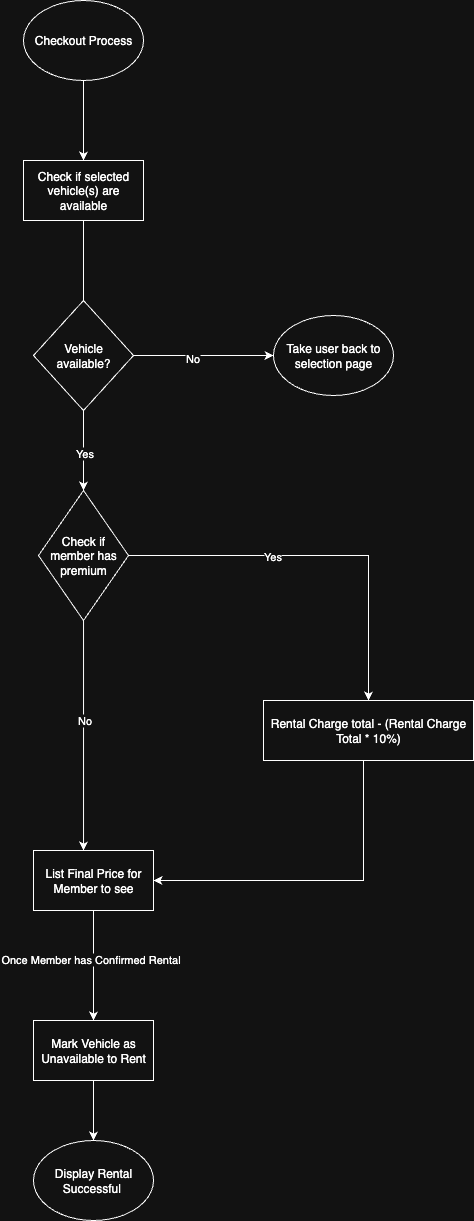

The diagram above was exported from draw.io. Its source (the exported page's mxGraphModel, read from the mxfile embedded in the PNG):
<mxGraphModel dx="1426" dy="853" grid="1" gridSize="10" guides="1" tooltips="1" connect="1" arrows="1" fold="1" page="1" pageScale="1" pageWidth="1100" pageHeight="1300" math="0" shadow="0">
  <root>
    <mxCell id="0" />
    <mxCell id="1" parent="0" />
    <mxCell id="iIl9I3PkepcWsi2osQJw-2" style="edgeStyle=orthogonalEdgeStyle;rounded=0;orthogonalLoop=1;jettySize=auto;html=1;entryX=0.5;entryY=0;entryDx=0;entryDy=0;" parent="1" source="JSBAXz5d4FjaInV3Z-Lu-1" target="iIl9I3PkepcWsi2osQJw-1" edge="1">
      <mxGeometry relative="1" as="geometry" />
    </mxCell>
    <mxCell id="JSBAXz5d4FjaInV3Z-Lu-1" value="Checkout Process" style="ellipse;whiteSpace=wrap;html=1;" parent="1" vertex="1">
      <mxGeometry x="470" y="20" width="120" height="80" as="geometry" />
    </mxCell>
    <mxCell id="iIl9I3PkepcWsi2osQJw-4" style="edgeStyle=orthogonalEdgeStyle;rounded=0;orthogonalLoop=1;jettySize=auto;html=1;entryX=0.5;entryY=0;entryDx=0;entryDy=0;endArrow=none;endFill=0;" parent="1" source="iIl9I3PkepcWsi2osQJw-1" target="iIl9I3PkepcWsi2osQJw-3" edge="1">
      <mxGeometry relative="1" as="geometry" />
    </mxCell>
    <mxCell id="iIl9I3PkepcWsi2osQJw-1" value="Check if selected vehicle(s) are available" style="rounded=0;whiteSpace=wrap;html=1;" parent="1" vertex="1">
      <mxGeometry x="470" y="180" width="120" height="60" as="geometry" />
    </mxCell>
    <mxCell id="iIl9I3PkepcWsi2osQJw-5" style="edgeStyle=orthogonalEdgeStyle;rounded=0;orthogonalLoop=1;jettySize=auto;html=1;entryX=0;entryY=0.5;entryDx=0;entryDy=0;" parent="1" source="iIl9I3PkepcWsi2osQJw-3" target="iIl9I3PkepcWsi2osQJw-6" edge="1">
      <mxGeometry relative="1" as="geometry">
        <mxPoint x="700" y="375" as="targetPoint" />
      </mxGeometry>
    </mxCell>
    <mxCell id="iIl9I3PkepcWsi2osQJw-7" value="No" style="edgeLabel;html=1;align=center;verticalAlign=middle;resizable=0;points=[];" parent="iIl9I3PkepcWsi2osQJw-5" vertex="1" connectable="0">
      <mxGeometry x="-0.1714" y="-2" relative="1" as="geometry">
        <mxPoint as="offset" />
      </mxGeometry>
    </mxCell>
    <mxCell id="iIl9I3PkepcWsi2osQJw-9" style="edgeStyle=orthogonalEdgeStyle;rounded=0;orthogonalLoop=1;jettySize=auto;html=1;entryX=0.5;entryY=0;entryDx=0;entryDy=0;" parent="1" source="iIl9I3PkepcWsi2osQJw-3" target="iIl9I3PkepcWsi2osQJw-8" edge="1">
      <mxGeometry relative="1" as="geometry" />
    </mxCell>
    <mxCell id="iIl9I3PkepcWsi2osQJw-25" value="Yes" style="edgeLabel;html=1;align=center;verticalAlign=middle;resizable=0;points=[];" parent="iIl9I3PkepcWsi2osQJw-9" vertex="1" connectable="0">
      <mxGeometry x="0.05" relative="1" as="geometry">
        <mxPoint as="offset" />
      </mxGeometry>
    </mxCell>
    <mxCell id="iIl9I3PkepcWsi2osQJw-3" value="Vehicle&lt;div&gt;available?&lt;/div&gt;" style="rhombus;whiteSpace=wrap;html=1;" parent="1" vertex="1">
      <mxGeometry x="480" y="320" width="100" height="110" as="geometry" />
    </mxCell>
    <mxCell id="iIl9I3PkepcWsi2osQJw-6" value="Take user back to selection page" style="ellipse;whiteSpace=wrap;html=1;" parent="1" vertex="1">
      <mxGeometry x="720" y="335" width="120" height="80" as="geometry" />
    </mxCell>
    <mxCell id="iIl9I3PkepcWsi2osQJw-10" style="edgeStyle=orthogonalEdgeStyle;rounded=0;orthogonalLoop=1;jettySize=auto;html=1;entryX=0.5;entryY=0;entryDx=0;entryDy=0;" parent="1" source="iIl9I3PkepcWsi2osQJw-8" target="iIl9I3PkepcWsi2osQJw-12" edge="1">
      <mxGeometry relative="1" as="geometry">
        <mxPoint x="690" y="575" as="targetPoint" />
      </mxGeometry>
    </mxCell>
    <mxCell id="iIl9I3PkepcWsi2osQJw-11" value="Yes" style="edgeLabel;html=1;align=center;verticalAlign=middle;resizable=0;points=[];" parent="iIl9I3PkepcWsi2osQJw-10" vertex="1" connectable="0">
      <mxGeometry x="-0.2554" relative="1" as="geometry">
        <mxPoint as="offset" />
      </mxGeometry>
    </mxCell>
    <mxCell id="iIl9I3PkepcWsi2osQJw-8" value="Check if member has premium" style="rhombus;whiteSpace=wrap;html=1;" parent="1" vertex="1">
      <mxGeometry x="485" y="510" width="90" height="130" as="geometry" />
    </mxCell>
    <mxCell id="iIl9I3PkepcWsi2osQJw-15" style="edgeStyle=orthogonalEdgeStyle;rounded=0;orthogonalLoop=1;jettySize=auto;html=1;entryX=1;entryY=0.5;entryDx=0;entryDy=0;" parent="1" source="iIl9I3PkepcWsi2osQJw-12" target="iIl9I3PkepcWsi2osQJw-13" edge="1">
      <mxGeometry relative="1" as="geometry">
        <Array as="points">
          <mxPoint x="810" y="900" />
        </Array>
      </mxGeometry>
    </mxCell>
    <mxCell id="iIl9I3PkepcWsi2osQJw-12" value="Rental Charge total - (Rental Charge Total * 10%)" style="rounded=0;whiteSpace=wrap;html=1;" parent="1" vertex="1">
      <mxGeometry x="710" y="720" width="210" height="60" as="geometry" />
    </mxCell>
    <mxCell id="iIl9I3PkepcWsi2osQJw-21" style="edgeStyle=orthogonalEdgeStyle;rounded=0;orthogonalLoop=1;jettySize=auto;html=1;" parent="1" source="iIl9I3PkepcWsi2osQJw-13" target="iIl9I3PkepcWsi2osQJw-19" edge="1">
      <mxGeometry relative="1" as="geometry">
        <mxPoint x="540" y="1040" as="targetPoint" />
      </mxGeometry>
    </mxCell>
    <mxCell id="iIl9I3PkepcWsi2osQJw-22" value="Once Member has Confirmed Rental" style="edgeLabel;html=1;align=center;verticalAlign=middle;resizable=0;points=[];" parent="iIl9I3PkepcWsi2osQJw-21" vertex="1" connectable="0">
      <mxGeometry x="-0.1273" y="-4" relative="1" as="geometry">
        <mxPoint as="offset" />
      </mxGeometry>
    </mxCell>
    <mxCell id="iIl9I3PkepcWsi2osQJw-13" value="List Final Price for Member to see" style="rounded=0;whiteSpace=wrap;html=1;" parent="1" vertex="1">
      <mxGeometry x="480" y="870" width="120" height="60" as="geometry" />
    </mxCell>
    <mxCell id="iIl9I3PkepcWsi2osQJw-14" style="edgeStyle=orthogonalEdgeStyle;rounded=0;orthogonalLoop=1;jettySize=auto;html=1;entryX=0.417;entryY=0;entryDx=0;entryDy=0;entryPerimeter=0;" parent="1" source="iIl9I3PkepcWsi2osQJw-8" target="iIl9I3PkepcWsi2osQJw-13" edge="1">
      <mxGeometry relative="1" as="geometry" />
    </mxCell>
    <mxCell id="iIl9I3PkepcWsi2osQJw-17" value="No" style="edgeLabel;html=1;align=center;verticalAlign=middle;resizable=0;points=[];" parent="iIl9I3PkepcWsi2osQJw-14" vertex="1" connectable="0">
      <mxGeometry x="-0.1562" y="4" relative="1" as="geometry">
        <mxPoint x="-4" y="3" as="offset" />
      </mxGeometry>
    </mxCell>
    <mxCell id="iIl9I3PkepcWsi2osQJw-24" style="edgeStyle=orthogonalEdgeStyle;rounded=0;orthogonalLoop=1;jettySize=auto;html=1;entryX=0.5;entryY=0;entryDx=0;entryDy=0;" parent="1" source="iIl9I3PkepcWsi2osQJw-19" target="iIl9I3PkepcWsi2osQJw-23" edge="1">
      <mxGeometry relative="1" as="geometry" />
    </mxCell>
    <mxCell id="iIl9I3PkepcWsi2osQJw-19" value="Mark Vehicle as Unavailable to Rent" style="rounded=0;whiteSpace=wrap;html=1;" parent="1" vertex="1">
      <mxGeometry x="480" y="1040" width="120" height="60" as="geometry" />
    </mxCell>
    <mxCell id="iIl9I3PkepcWsi2osQJw-23" value="Display Rental Successful&amp;nbsp;" style="ellipse;whiteSpace=wrap;html=1;" parent="1" vertex="1">
      <mxGeometry x="480" y="1160" width="120" height="80" as="geometry" />
    </mxCell>
  </root>
</mxGraphModel>